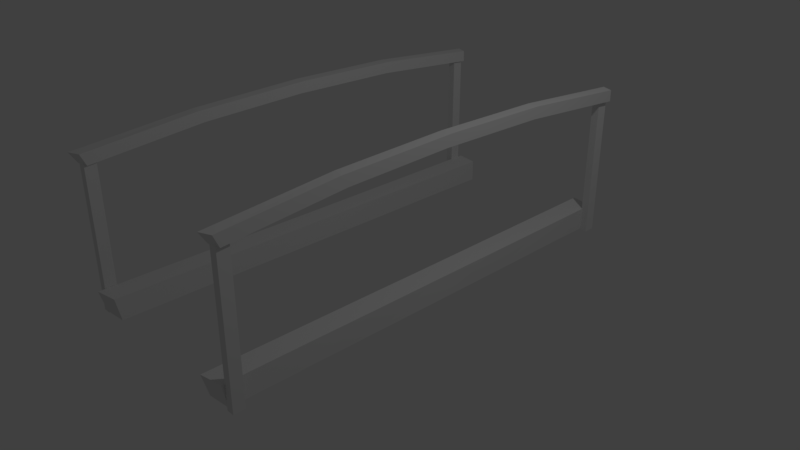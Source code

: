 # Source: bridgestraight.blend  (saved by Blender 2.78.0; exported with 4.5.12 LTS)
import bpy
from mathutils import Matrix  # noqa: F401  (used for matrix-valued properties, if any)

bpy.ops.wm.read_factory_settings(use_empty=True)
scene = bpy.context.scene
scene.name = 'Scene'

# ---- collections
col_collection_1 = bpy.data.collections.new('Collection 1'); scene.collection.children.link(col_collection_1)

# ---- world
world_world = bpy.data.worlds.new('World'); scene.world = world_world
world_world.color = (0.05088, 0.05088, 0.05088)
world_world.use_sun_shadow = False
world_world.sun_shadow_jitter_overblur = 0.0
world_world.cycles.sampling_method = 'MANUAL'

# ---- cameras
cam_camera = bpy.data.cameras.new('Camera')
cam_camera.clip_end = 100.0
cam_camera.lens = 35.0
cam_camera.sensor_width = 32.0
cam_camera.sensor_height = 18.0
cam_camera.ortho_scale = 7.314
cam_camera.dof.focus_distance = 0.0
cam_camera.dof.aperture_fstop = 128.0

# ---- lights
light_lamp = bpy.data.lights.new('Lamp', 'POINT')
light_lamp.transmission_factor = 0.0
light_lamp.cutoff_distance = 30.0
light_lamp.energy = 100.0
light_lamp.shadow_buffer_clip_start = 1.001
light_lamp.shadow_soft_size = 0.1
light_lamp.shadow_maximum_resolution = 0.006
light_lamp.use_absolute_resolution = True

# ---- meshes
me_cube_009 = bpy.data.meshes.new('Cube.009')
me_cube_009.from_pydata([(-0.9957, -0.9971, -0.997), (-0.9933, -1.029, 1.005), (-0.9836, 0.9834, -1.006), (-1.016, 1.021, 0.9972), (0.9823, -0.9861, -1.012), (0.9825, -1.009, 1.019), (0.9867, 1.004, -1.021), (0.997, 1.002, 1.0), (-0.9947, 0.4942, 0.7968), (-1.0, 0.005093, 1.261), (-0.9921, -0.5311, 0.7744), (-0.9977, -0.5009, 2.775), (-1.0, 0.0004361, 3.263), (-0.9961, 0.4962, 2.779), (0.9948, -0.4878, 0.7714), (1.002, -0.01654, 1.242), (1.002, 0.4797, 0.7646), (1.012, 0.4941, 2.783), (0.985, 0.006372, 3.27), (0.9859, -0.5156, 2.782)], [], [(8, 3, 2), (3, 6, 2), (14, 5, 4), (5, 0, 4), (14, 0, 10), (11, 5, 19), (3, 17, 7), (13, 18, 17), (12, 19, 18), (6, 8, 2), (16, 9, 8), (15, 10, 9), (7, 16, 6), (17, 15, 16), (15, 19, 14), (1, 10, 0), (11, 9, 10), (9, 13, 8), (8, 13, 3), (3, 7, 6), (14, 19, 5), (5, 1, 0), (14, 4, 0), (11, 1, 5), (3, 13, 17), (13, 12, 18), (12, 11, 19), (6, 16, 8), (16, 15, 9), (15, 14, 10), (7, 17, 16), (17, 18, 15), (15, 18, 19), (1, 11, 10), (11, 12, 9), (9, 12, 13)])
me_cube_009.use_remesh_preserve_volume = False
me_cube_009.use_remesh_preserve_attributes = False
me_cube_009.use_mirror_vertex_groups = False
me_cube_009.update()
me_cube_008 = bpy.data.meshes.new('Cube.008')
me_cube_008.from_pydata([(-0.9957, -0.9971, -0.997), (-0.9933, -1.029, 1.005), (-0.9836, 0.9834, -1.006), (-1.016, 1.021, 0.9972), (0.9823, -0.9861, -1.012), (0.9825, -1.009, 1.019), (0.9867, 1.004, -1.021), (0.997, 1.002, 1.0), (-0.9947, 0.4942, 0.7968), (-1.0, 0.005093, 1.261), (-0.9921, -0.5311, 0.7744), (-0.9977, -0.5009, 2.775), (-1.0, 0.0004361, 3.263), (-0.9961, 0.4962, 2.779), (0.9948, -0.4878, 0.7714), (1.002, -0.01654, 1.242), (1.002, 0.4797, 0.7646), (1.012, 0.4941, 2.783), (0.985, 0.006372, 3.27), (0.9859, -0.5156, 2.782)], [], [(8, 3, 2), (3, 6, 2), (14, 5, 4), (5, 0, 4), (14, 0, 10), (11, 5, 19), (3, 17, 7), (13, 18, 17), (12, 19, 18), (6, 8, 2), (16, 9, 8), (15, 10, 9), (7, 16, 6), (17, 15, 16), (15, 19, 14), (1, 10, 0), (11, 9, 10), (9, 13, 8), (8, 13, 3), (3, 7, 6), (14, 19, 5), (5, 1, 0), (14, 4, 0), (11, 1, 5), (3, 13, 17), (13, 12, 18), (12, 11, 19), (6, 16, 8), (16, 15, 9), (15, 14, 10), (7, 17, 16), (17, 18, 15), (15, 18, 19), (1, 11, 10), (11, 12, 9), (9, 12, 13)])
me_cube_008.use_remesh_preserve_volume = False
me_cube_008.use_remesh_preserve_attributes = False
me_cube_008.use_mirror_vertex_groups = False
me_cube_008.update()
me_cube_007 = bpy.data.meshes.new('Cube.007')
me_cube_007.from_pydata([(-0.9964, -0.9975, -0.9974), (-0.9942, -1.025, 1.004), (-0.9859, 0.9857, -1.005), (-1.013, 1.018, 0.9976), (0.9848, -0.9881, -1.011), (0.985, -1.008, 1.016), (0.9886, 1.003, -1.018), (0.9975, 1.002, 1.0), (-0.9954, 0.6617, -0.9843), (-1.0, 0.3377, -1.002), (-0.9933, -0.02665, -1.004), (-0.998, -0.3341, -1.003), (-1.0, -0.6663, -1.001), (-0.9967, -0.6699, 1.0), (-1.004, -0.3228, 0.9939), (-0.9981, -0.01418, 0.9819), (-0.9987, 0.3159, 0.9881), (-0.9893, 0.6616, 1.004), (0.9871, -0.6612, -0.9943), (0.9879, -0.3467, -0.9972), (1.009, 0.01024, -0.9963), (0.9809, 0.34, -1.021), (0.9974, 0.6699, -0.9912), (1.007, 0.6647, 0.9905), (1.019, 0.3115, 1.004), (0.9985, -0.002103, 1.004), (1.001, -0.3335, 1.002), (0.9832, -0.6747, 1.014)], [], [(17, 2, 8), (3, 6, 2), (27, 4, 18), (5, 0, 4), (18, 0, 12), (13, 5, 27), (3, 23, 7), (17, 24, 23), (16, 25, 24), (15, 26, 25), (14, 27, 26), (6, 8, 2), (22, 9, 8), (21, 10, 9), (20, 11, 10), (19, 12, 11), (7, 22, 6), (23, 21, 22), (24, 20, 21), (25, 19, 20), (26, 18, 19), (1, 12, 0), (13, 11, 12), (14, 10, 11), (15, 9, 10), (16, 8, 9), (17, 3, 2), (3, 7, 6), (27, 5, 4), (5, 1, 0), (18, 4, 0), (13, 1, 5), (3, 17, 23), (17, 16, 24), (16, 15, 25), (15, 14, 26), (14, 13, 27), (6, 22, 8), (22, 21, 9), (21, 20, 10), (20, 19, 11), (19, 18, 12), (7, 23, 22), (23, 24, 21), (24, 25, 20), (25, 26, 19), (26, 27, 18), (1, 13, 12), (13, 14, 11), (14, 15, 10), (15, 16, 9), (16, 17, 8)])
me_cube_007.use_remesh_preserve_volume = False
me_cube_007.use_remesh_preserve_attributes = False
me_cube_007.use_mirror_vertex_groups = False
me_cube_007.update()
me_cube_006 = bpy.data.meshes.new('Cube.006')
me_cube_006.from_pydata([(-0.9964, -0.9975, -0.9974), (-0.9942, -1.025, 1.004), (-0.9859, 0.9857, -1.005), (-1.013, 1.018, 0.9976), (0.9848, -0.9881, -1.011), (0.985, -1.008, 1.016), (0.9886, 1.003, -1.018), (0.9975, 1.002, 1.0), (-0.9954, 0.6617, -0.9843), (-1.0, 0.3377, -1.002), (-0.9933, -0.02665, -1.004), (-0.998, -0.3341, -1.003), (-1.0, -0.6663, -1.001), (-0.9967, -0.6699, 1.0), (-1.004, -0.3228, 0.9939), (-0.9981, -0.01418, 0.9819), (-0.9987, 0.3159, 0.9881), (-0.9893, 0.6616, 1.004), (0.9871, -0.6612, -0.9943), (0.9879, -0.3467, -0.9972), (1.009, 0.01024, -0.9963), (0.9809, 0.34, -1.021), (0.9974, 0.6699, -0.9912), (1.007, 0.6647, 0.9905), (1.019, 0.3115, 1.004), (0.9985, -0.002103, 1.004), (1.001, -0.3335, 1.002), (0.9832, -0.6747, 1.014)], [], [(17, 2, 8), (3, 6, 2), (27, 4, 18), (5, 0, 4), (18, 0, 12), (13, 5, 27), (3, 23, 7), (17, 24, 23), (16, 25, 24), (15, 26, 25), (14, 27, 26), (6, 8, 2), (22, 9, 8), (21, 10, 9), (20, 11, 10), (19, 12, 11), (7, 22, 6), (23, 21, 22), (24, 20, 21), (25, 19, 20), (26, 18, 19), (1, 12, 0), (13, 11, 12), (14, 10, 11), (15, 9, 10), (16, 8, 9), (17, 3, 2), (3, 7, 6), (27, 5, 4), (5, 1, 0), (18, 4, 0), (13, 1, 5), (3, 17, 23), (17, 16, 24), (16, 15, 25), (15, 14, 26), (14, 13, 27), (6, 22, 8), (22, 21, 9), (21, 20, 10), (20, 19, 11), (19, 18, 12), (7, 23, 22), (23, 24, 21), (24, 25, 20), (25, 26, 19), (26, 27, 18), (1, 13, 12), (13, 14, 11), (14, 15, 10), (15, 16, 9), (16, 17, 8)])
me_cube_006.use_remesh_preserve_volume = False
me_cube_006.use_remesh_preserve_attributes = False
me_cube_006.use_mirror_vertex_groups = False
me_cube_006.update()
me_cube_005 = bpy.data.meshes.new('Cube.005')
me_cube_005.from_pydata([(-1.0, -1.0, -1.0), (-1.0, -1.0, 1.0), (-1.0, 1.0, -1.0), (-1.0, 1.0, 1.0), (1.0, -1.0, -1.0), (1.0, -1.0, 1.0), (1.0, 1.0, -1.0), (1.0, 1.0, 1.0)], [], [(0, 1, 3, 2), (2, 3, 7, 6), (6, 7, 5, 4), (4, 5, 1, 0), (2, 6, 4, 0), (7, 3, 1, 5)])
me_cube_005.use_remesh_preserve_volume = False
me_cube_005.use_remesh_preserve_attributes = False
me_cube_005.use_mirror_vertex_groups = False
me_cube_005.update()
me_cube_004 = bpy.data.meshes.new('Cube.004')
me_cube_004.from_pydata([(-1.0, -1.0, -1.0), (-1.0, -1.0, 1.0), (-1.0, 1.0, -1.0), (-1.0, 1.0, 1.0), (1.0, -1.0, -1.0), (1.0, -1.0, 1.0), (1.0, 1.0, -1.0), (1.0, 1.0, 1.0)], [], [(0, 1, 3, 2), (2, 3, 7, 6), (6, 7, 5, 4), (4, 5, 1, 0), (2, 6, 4, 0), (7, 3, 1, 5)])
me_cube_004.use_remesh_preserve_volume = False
me_cube_004.use_remesh_preserve_attributes = False
me_cube_004.use_mirror_vertex_groups = False
me_cube_004.update()
me_cube_003 = bpy.data.meshes.new('Cube.003')
me_cube_003.from_pydata([(-1.0, -1.0, -1.0), (-1.0, -1.0, 1.0), (-1.0, 1.0, -1.0), (-1.0, 1.0, 1.0), (1.0, -1.0, -1.0), (1.0, -1.0, 1.0), (1.0, 1.0, -1.0), (1.0, 1.0, 1.0)], [], [(0, 1, 3, 2), (2, 3, 7, 6), (6, 7, 5, 4), (4, 5, 1, 0), (2, 6, 4, 0), (7, 3, 1, 5)])
me_cube_003.use_remesh_preserve_volume = False
me_cube_003.use_remesh_preserve_attributes = False
me_cube_003.use_mirror_vertex_groups = False
me_cube_003.update()
me_cube_002 = bpy.data.meshes.new('Cube.002')
me_cube_002.from_pydata([(-1.0, -1.0, -1.0), (-1.0, -1.0, 1.0), (-1.0, 1.0, -1.0), (-1.0, 1.0, 1.0), (1.0, -1.0, -1.0), (1.0, -1.0, 1.0), (1.0, 1.0, -1.0), (1.0, 1.0, 1.0)], [], [(0, 1, 3, 2), (2, 3, 7, 6), (6, 7, 5, 4), (4, 5, 1, 0), (2, 6, 4, 0), (7, 3, 1, 5)])
me_cube_002.use_remesh_preserve_volume = False
me_cube_002.use_remesh_preserve_attributes = False
me_cube_002.use_mirror_vertex_groups = False
me_cube_002.update()

# ---- objects
ob_handrail_001 = bpy.data.objects.new('handrail.001', me_cube_009)
ob_handrail = bpy.data.objects.new('handrail', me_cube_008)
ob_rail_001 = bpy.data.objects.new('rail.001', me_cube_007)
ob_rail = bpy.data.objects.new('rail', me_cube_006)
ob_post_003 = bpy.data.objects.new('post.003', me_cube_005)
ob_post_002 = bpy.data.objects.new('post.002', me_cube_004)
ob_post_001 = bpy.data.objects.new('post.001', me_cube_003)
ob_post = bpy.data.objects.new('post', me_cube_002)
ob_lamp = bpy.data.objects.new('Lamp', light_lamp)
ob_camera = bpy.data.objects.new('Camera', cam_camera)

# ---- transforms, parenting, visibility, modifiers, constraints
ob_handrail_001.location = (-1.295, 4.073e-08, 1.771)
ob_handrail_001.scale = (0.075, 3.0, 0.075)
ob_handrail_001.lineart.crease_threshold = 0.0
ob_handrail.location = (1.312, 4.073e-08, 1.771)
ob_handrail.scale = (0.075, 3.0, 0.075)
ob_handrail.lineart.crease_threshold = 0.0
ob_rail_001.location = (1.1, 0.0, 0.0)
ob_rail_001.scale = (0.15, 3.0, 0.15)
ob_rail_001.lineart.crease_threshold = 0.0
ob_rail.location = (-1.1, 0.0, 0.0)
ob_rail.scale = (0.15, 3.0, 0.15)
ob_rail.lineart.crease_threshold = 0.0
ob_post_003.location = (-1.301, -2.91, 0.8286)
ob_post_003.scale = (0.05, 0.075, 1.0)
ob_post_003.lineart.crease_threshold = 0.0
ob_post_002.location = (-1.301, 2.91, 0.8286)
ob_post_002.scale = (0.05, 0.075, 1.0)
ob_post_002.lineart.crease_threshold = 0.0
ob_post_001.location = (1.291, 2.91, 0.8286)
ob_post_001.scale = (0.05, 0.075, 1.0)
ob_post_001.lineart.crease_threshold = 0.0
ob_post.location = (1.301, -2.91, 0.8286)
ob_post.scale = (0.05, 0.075, 1.0)
ob_post.lineart.crease_threshold = 0.0
ob_lamp.location = (4.076, 1.005, 5.904)
ob_lamp.rotation_euler = (0.6503, 0.05522, 1.866)
ob_lamp.lock_rotations_4d = False
ob_lamp.empty_display_type = 'ARROWS'
ob_lamp.color = (0.0, 0.0, 0.0, 0.0)
ob_lamp.lineart.crease_threshold = 0.0
ob_camera.location = (7.481, -6.508, 5.344)
ob_camera.rotation_euler = (1.109, 0.0, 0.8149)
ob_camera.lock_rotations_4d = False
ob_camera.empty_display_type = 'ARROWS'
ob_camera.color = (0.0, 0.0, 0.0, 0.0)
ob_camera.display_type = 'WIRE'
ob_camera.lineart.crease_threshold = 0.0

# ---- collection membership
col_collection_1.objects.link(ob_handrail_001)
col_collection_1.objects.link(ob_handrail)
col_collection_1.objects.link(ob_rail_001)
col_collection_1.objects.link(ob_rail)
col_collection_1.objects.link(ob_post_003)
col_collection_1.objects.link(ob_post_002)
col_collection_1.objects.link(ob_post_001)
col_collection_1.objects.link(ob_post)
col_collection_1.objects.link(ob_lamp)
col_collection_1.objects.link(ob_camera)

# ---- scene / render settings (as saved in the file)
scene.camera = ob_camera
scene.frame_start = 1; scene.frame_end = 250; scene.frame_set(1)
scene.render.engine = 'BLENDER_EEVEE_NEXT'
scene.render.resolution_percentage = 50
scene.render.dither_intensity = 0.0
scene.cycles.use_denoising = False
scene.cycles.samples = 128
scene.cycles.sampling_pattern = 'TABULATED_SOBOL'
scene.cycles.light_sampling_threshold = 0.0
scene.cycles.use_adaptive_sampling = False
scene.cycles.use_light_tree = False
scene.cycles.blur_glossy = 0.0
scene.cycles.sample_clamp_indirect = 0.0
scene.view_settings.view_transform = 'Standard'
bpy.context.view_layer.update()
